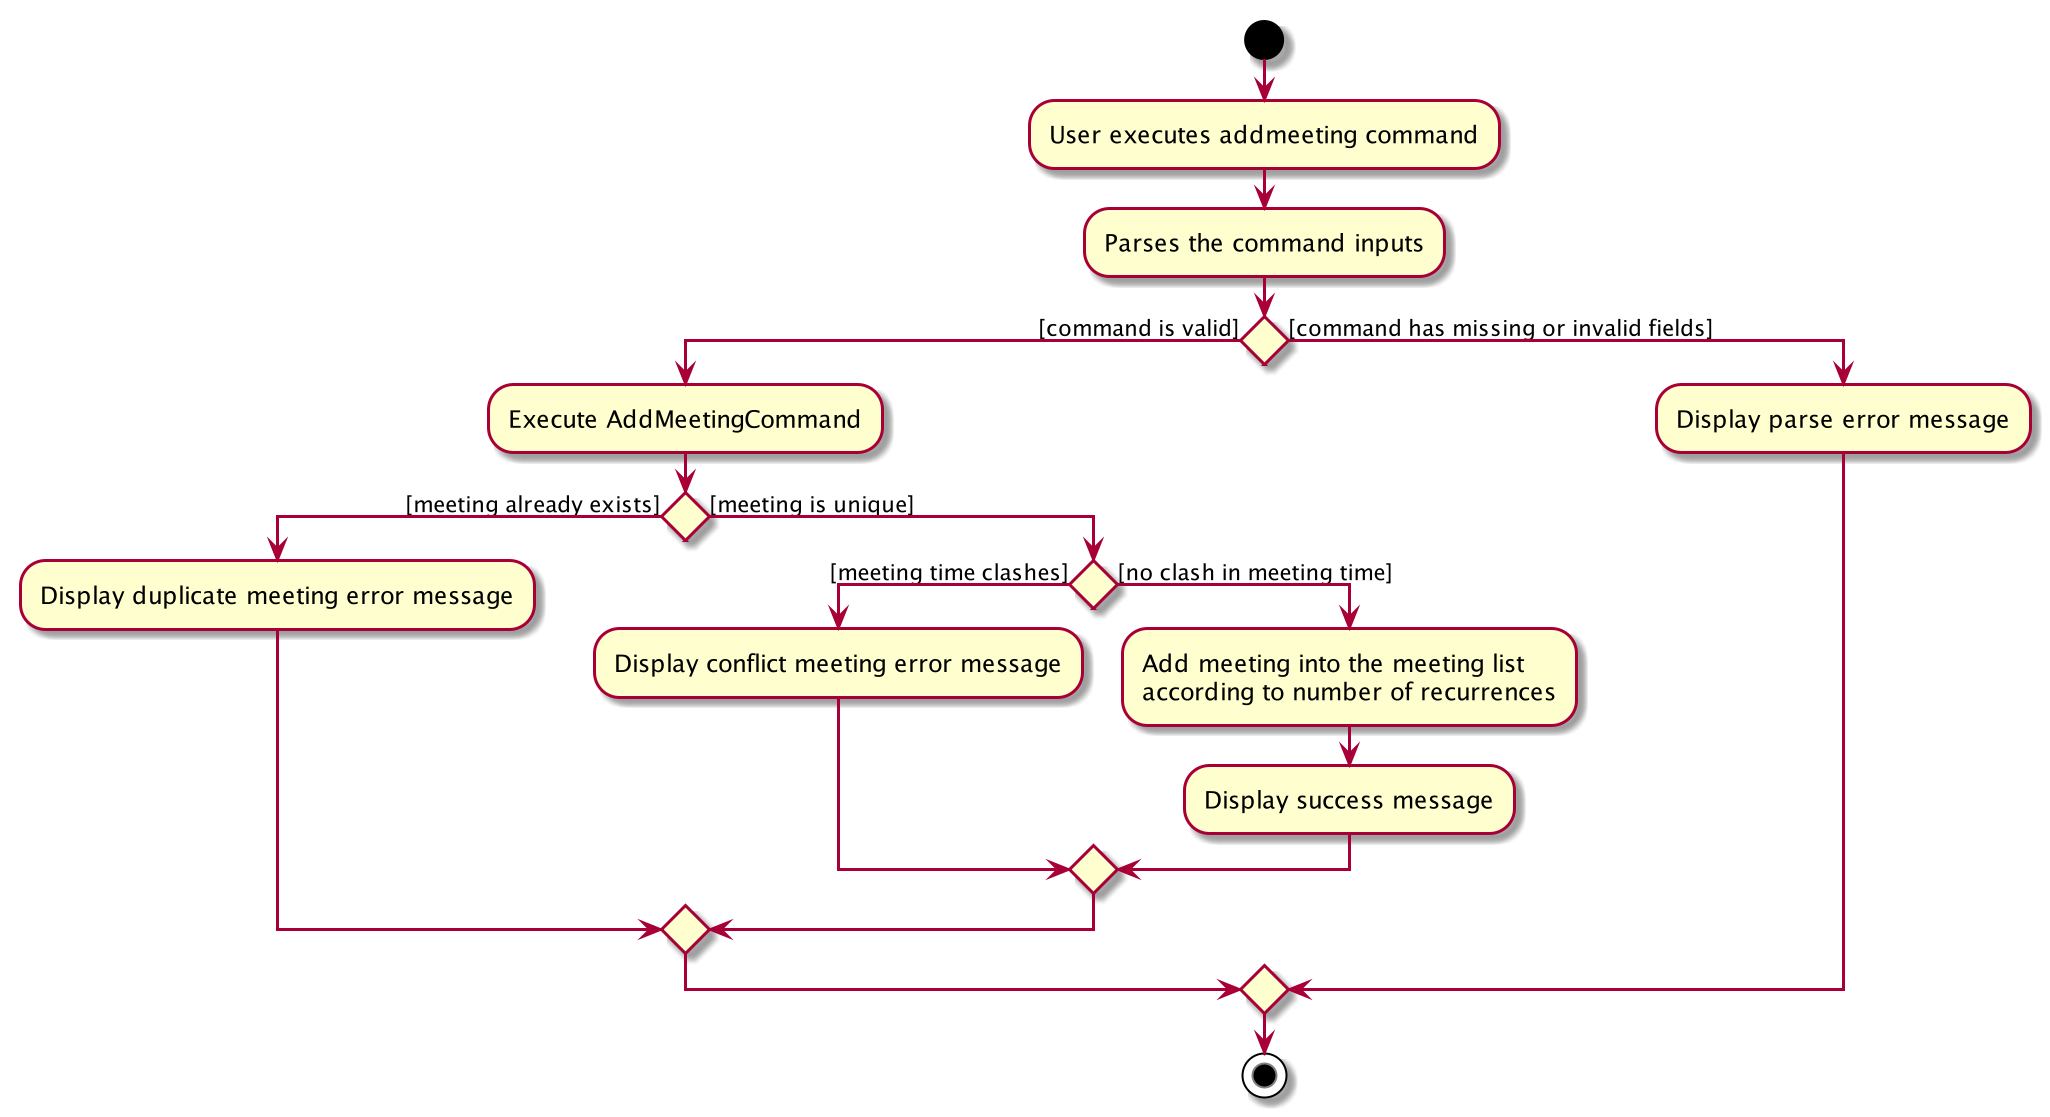

The diagram above was rendered by PlantUML. Its source (embedded in the PNG):
@startuml
start
:User executes addmeeting command;
:Parses the command inputs;

if () then ([command is valid])
    :Execute AddMeetingCommand;
    if () then ([meeting already exists])
        :Display duplicate meeting error message;
    else ([meeting is unique])
        if () then ([meeting time clashes])
            :Display conflict meeting error message;
        else ([no clash in meeting time])
            :Add meeting into the meeting list
            according to number of recurrences;
            :Display success message;
            endif
    endif
else ([command has missing or invalid fields])
:Display parse error message;
endif
stop
@enduml